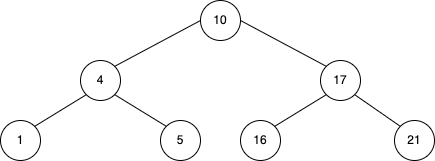

The diagram above was exported from draw.io. Its source (the exported page's mxGraphModel, read from the mxfile embedded in the PNG):
<mxGraphModel dx="485" dy="493" grid="1" gridSize="10" guides="1" tooltips="1" connect="1" arrows="1" fold="1" page="1" pageScale="1" pageWidth="827" pageHeight="1169" background="#FFFFFF" math="0" shadow="0">
  <root>
    <mxCell id="0" />
    <mxCell id="1" parent="0" />
    <mxCell id="2" value="&lt;font color=&quot;#000000&quot;&gt;10&lt;/font&gt;" style="ellipse;whiteSpace=wrap;html=1;aspect=fixed;strokeColor=#000000;fillColor=#FFFFFF;" parent="1" vertex="1">
      <mxGeometry x="200" y="40" width="40" height="40" as="geometry" />
    </mxCell>
    <mxCell id="3" value="&lt;font color=&quot;#000000&quot;&gt;4&lt;/font&gt;" style="ellipse;whiteSpace=wrap;html=1;aspect=fixed;strokeColor=#000000;fillColor=#FFFFFF;" vertex="1" parent="1">
      <mxGeometry x="80" y="100" width="40" height="40" as="geometry" />
    </mxCell>
    <mxCell id="4" value="&lt;font color=&quot;#000000&quot;&gt;17&lt;/font&gt;" style="ellipse;whiteSpace=wrap;html=1;aspect=fixed;strokeColor=#000000;fillColor=#FFFFFF;" vertex="1" parent="1">
      <mxGeometry x="320" y="100" width="40" height="40" as="geometry" />
    </mxCell>
    <mxCell id="5" value="&lt;font color=&quot;#000000&quot;&gt;1&lt;/font&gt;" style="ellipse;whiteSpace=wrap;html=1;aspect=fixed;strokeColor=#000000;fillColor=#FFFFFF;" vertex="1" parent="1">
      <mxGeometry y="160" width="40" height="40" as="geometry" />
    </mxCell>
    <mxCell id="6" value="&lt;font color=&quot;#000000&quot;&gt;5&lt;/font&gt;" style="ellipse;whiteSpace=wrap;html=1;aspect=fixed;strokeColor=#000000;fillColor=#FFFFFF;" vertex="1" parent="1">
      <mxGeometry x="160" y="160" width="40" height="40" as="geometry" />
    </mxCell>
    <mxCell id="7" value="&lt;font color=&quot;#000000&quot;&gt;16&lt;/font&gt;" style="ellipse;whiteSpace=wrap;html=1;aspect=fixed;strokeColor=#000000;fillColor=#FFFFFF;" vertex="1" parent="1">
      <mxGeometry x="240" y="160" width="40" height="40" as="geometry" />
    </mxCell>
    <mxCell id="8" value="&lt;font color=&quot;#000000&quot;&gt;21&lt;/font&gt;" style="ellipse;whiteSpace=wrap;html=1;aspect=fixed;strokeColor=#000000;fillColor=#FFFFFF;" vertex="1" parent="1">
      <mxGeometry x="394" y="160" width="40" height="40" as="geometry" />
    </mxCell>
    <mxCell id="9" value="" style="endArrow=none;html=1;exitX=1;exitY=0;exitDx=0;exitDy=0;entryX=0;entryY=0.5;entryDx=0;entryDy=0;" edge="1" parent="1" source="3" target="2">
      <mxGeometry width="50" height="50" relative="1" as="geometry">
        <mxPoint x="150" y="120" as="sourcePoint" />
        <mxPoint x="200" y="60" as="targetPoint" />
      </mxGeometry>
    </mxCell>
    <mxCell id="10" value="" style="endArrow=none;html=1;exitX=1;exitY=0;exitDx=0;exitDy=0;entryX=0;entryY=1;entryDx=0;entryDy=0;" edge="1" parent="1" source="5" target="3">
      <mxGeometry width="50" height="50" relative="1" as="geometry">
        <mxPoint x="-5.857864376269049" y="165.85786437626905" as="sourcePoint" />
        <mxPoint x="80" y="120" as="targetPoint" />
      </mxGeometry>
    </mxCell>
    <mxCell id="11" value="" style="endArrow=none;html=1;exitX=1;exitY=1;exitDx=0;exitDy=0;entryX=0;entryY=0;entryDx=0;entryDy=0;" edge="1" parent="1" source="3" target="6">
      <mxGeometry width="50" height="50" relative="1" as="geometry">
        <mxPoint x="130.00213562373096" y="139.99786437626904" as="sourcePoint" />
        <mxPoint x="177.26" y="101.93999999999996" as="targetPoint" />
      </mxGeometry>
    </mxCell>
    <mxCell id="12" value="" style="endArrow=none;html=1;exitX=1;exitY=0.5;exitDx=0;exitDy=0;entryX=0;entryY=0;entryDx=0;entryDy=0;" edge="1" parent="1" source="2" target="4">
      <mxGeometry width="50" height="50" relative="1" as="geometry">
        <mxPoint x="234.14213562373095" y="115.85786437626905" as="sourcePoint" />
        <mxPoint x="320" y="70" as="targetPoint" />
      </mxGeometry>
    </mxCell>
    <mxCell id="13" value="" style="endArrow=none;html=1;exitX=1;exitY=1;exitDx=0;exitDy=0;entryX=0;entryY=0;entryDx=0;entryDy=0;" edge="1" parent="1" source="4" target="8">
      <mxGeometry width="50" height="50" relative="1" as="geometry">
        <mxPoint x="360" y="130" as="sourcePoint" />
        <mxPoint x="445.85786437626905" y="175.85786437626905" as="targetPoint" />
      </mxGeometry>
    </mxCell>
    <mxCell id="14" value="" style="endArrow=none;html=1;exitX=1;exitY=0;exitDx=0;exitDy=0;entryX=0;entryY=1;entryDx=0;entryDy=0;" edge="1" parent="1" source="7" target="4">
      <mxGeometry width="50" height="50" relative="1" as="geometry">
        <mxPoint x="280.00213562373096" y="128.28213562373094" as="sourcePoint" />
        <mxPoint x="325.71786437626906" y="159.99786437626904" as="targetPoint" />
      </mxGeometry>
    </mxCell>
  </root>
</mxGraphModel>